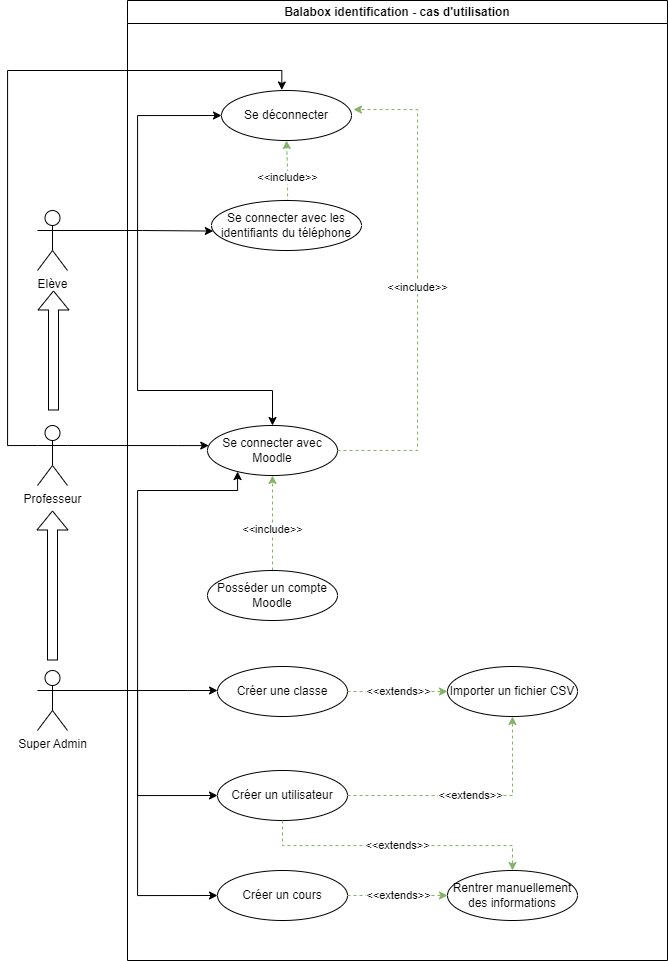

The diagram above was exported from draw.io. Its source (the exported page's mxGraphModel, read from the mxfile embedded in the PNG):
<mxGraphModel dx="1059" dy="616" grid="1" gridSize="10" guides="1" tooltips="1" connect="1" arrows="1" fold="1" page="1" pageScale="1" pageWidth="1169" pageHeight="826" background="none" math="0" shadow="0">
  <root>
    <mxCell id="0" />
    <mxCell id="1" parent="0" />
    <mxCell id="J6xiMJot105VPsOSKiAo-86" style="edgeStyle=orthogonalEdgeStyle;rounded=0;orthogonalLoop=1;jettySize=auto;html=1;entryX=0.012;entryY=0.611;entryDx=0;entryDy=0;entryPerimeter=0;" parent="1" target="J6xiMJot105VPsOSKiAo-85" edge="1">
      <mxGeometry relative="1" as="geometry">
        <mxPoint x="290" y="340" as="sourcePoint" />
        <Array as="points">
          <mxPoint x="365" y="340" />
          <mxPoint x="365" y="341" />
        </Array>
      </mxGeometry>
    </mxCell>
    <mxCell id="J6xiMJot105VPsOSKiAo-87" style="edgeStyle=orthogonalEdgeStyle;rounded=0;orthogonalLoop=1;jettySize=auto;html=1;exitX=1;exitY=0.3333333333333333;exitDx=0;exitDy=0;exitPerimeter=0;entryX=0.5;entryY=0;entryDx=0;entryDy=0;" parent="1" source="J6xiMJot105VPsOSKiAo-74" target="J6xiMJot105VPsOSKiAo-82" edge="1">
      <mxGeometry x="-0.0244" y="-50" relative="1" as="geometry">
        <Array as="points">
          <mxPoint x="360" y="340" />
          <mxPoint x="360" y="500" />
          <mxPoint x="495" y="500" />
        </Array>
        <mxPoint as="offset" />
      </mxGeometry>
    </mxCell>
    <mxCell id="J6xiMJot105VPsOSKiAo-96" style="edgeStyle=orthogonalEdgeStyle;rounded=0;orthogonalLoop=1;jettySize=auto;html=1;exitX=1;exitY=0.3333333333333333;exitDx=0;exitDy=0;exitPerimeter=0;entryX=0;entryY=0.5;entryDx=0;entryDy=0;" parent="1" source="J6xiMJot105VPsOSKiAo-74" target="J6xiMJot105VPsOSKiAo-88" edge="1">
      <mxGeometry x="0.0175" y="45" relative="1" as="geometry">
        <Array as="points">
          <mxPoint x="360" y="340" />
          <mxPoint x="360" y="225" />
        </Array>
        <mxPoint as="offset" />
      </mxGeometry>
    </mxCell>
    <mxCell id="J6xiMJot105VPsOSKiAo-74" value="Elève" style="shape=umlActor;verticalLabelPosition=bottom;verticalAlign=top;html=1;" parent="1" vertex="1">
      <mxGeometry x="260" y="320" width="30" height="60" as="geometry" />
    </mxCell>
    <mxCell id="J6xiMJot105VPsOSKiAo-83" style="edgeStyle=orthogonalEdgeStyle;rounded=0;orthogonalLoop=1;jettySize=auto;html=1;exitX=1;exitY=0.3333333333333333;exitDx=0;exitDy=0;exitPerimeter=0;" parent="1" source="J6xiMJot105VPsOSKiAo-77" target="J6xiMJot105VPsOSKiAo-82" edge="1">
      <mxGeometry relative="1" as="geometry">
        <Array as="points">
          <mxPoint x="400" y="555" />
          <mxPoint x="400" y="555" />
        </Array>
      </mxGeometry>
    </mxCell>
    <mxCell id="J6xiMJot105VPsOSKiAo-98" style="edgeStyle=orthogonalEdgeStyle;rounded=0;orthogonalLoop=1;jettySize=auto;html=1;entryX=0.464;entryY=-0.01;entryDx=0;entryDy=0;exitX=0;exitY=0.3333333333333333;exitDx=0;exitDy=0;exitPerimeter=0;entryPerimeter=0;" parent="1" source="J6xiMJot105VPsOSKiAo-77" target="J6xiMJot105VPsOSKiAo-88" edge="1">
      <mxGeometry relative="1" as="geometry">
        <Array as="points">
          <mxPoint x="230" y="555" />
          <mxPoint x="230" y="180" />
          <mxPoint x="504" y="180" />
        </Array>
        <mxPoint x="270" y="565" as="sourcePoint" />
      </mxGeometry>
    </mxCell>
    <mxCell id="J6xiMJot105VPsOSKiAo-101" style="edgeStyle=orthogonalEdgeStyle;rounded=0;orthogonalLoop=1;jettySize=auto;html=1;shape=flexArrow;" parent="1" edge="1">
      <mxGeometry relative="1" as="geometry">
        <mxPoint x="276" y="520" as="sourcePoint" />
        <mxPoint x="276" y="400" as="targetPoint" />
      </mxGeometry>
    </mxCell>
    <mxCell id="J6xiMJot105VPsOSKiAo-77" value="Professeur" style="shape=umlActor;verticalLabelPosition=bottom;verticalAlign=top;html=1;" parent="1" vertex="1">
      <mxGeometry x="260" y="535" width="30" height="60" as="geometry" />
    </mxCell>
    <mxCell id="J6xiMJot105VPsOSKiAo-81" value="Balabox identification - cas d'utilisation" style="swimlane;whiteSpace=wrap;html=1;" parent="1" vertex="1">
      <mxGeometry x="350" y="110" width="540" height="960" as="geometry" />
    </mxCell>
    <mxCell id="J6xiMJot105VPsOSKiAo-99" value="&amp;lt;&amp;lt;include&amp;gt;&amp;gt;" style="edgeStyle=orthogonalEdgeStyle;rounded=0;orthogonalLoop=1;jettySize=auto;html=1;exitX=1;exitY=0.5;exitDx=0;exitDy=0;entryX=1.015;entryY=0.38;entryDx=0;entryDy=0;entryPerimeter=0;dashed=1;fillColor=#d5e8d4;strokeColor=#82b366;" parent="J6xiMJot105VPsOSKiAo-81" source="J6xiMJot105VPsOSKiAo-82" target="J6xiMJot105VPsOSKiAo-88" edge="1">
      <mxGeometry relative="1" as="geometry">
        <Array as="points">
          <mxPoint x="290" y="450" />
          <mxPoint x="290" y="109" />
        </Array>
      </mxGeometry>
    </mxCell>
    <mxCell id="J6xiMJot105VPsOSKiAo-82" value="Se connecter avec Moodle" style="ellipse;whiteSpace=wrap;html=1;" parent="J6xiMJot105VPsOSKiAo-81" vertex="1">
      <mxGeometry x="80" y="425" width="130" height="50" as="geometry" />
    </mxCell>
    <mxCell id="J6xiMJot105VPsOSKiAo-100" value="&amp;lt;&amp;lt;include&amp;gt;&amp;gt;" style="edgeStyle=orthogonalEdgeStyle;rounded=0;orthogonalLoop=1;jettySize=auto;html=1;entryX=0.5;entryY=1;entryDx=0;entryDy=0;dashed=1;fillColor=#d5e8d4;strokeColor=#82b366;exitX=0.421;exitY=0.021;exitDx=0;exitDy=0;exitPerimeter=0;" parent="J6xiMJot105VPsOSKiAo-81" source="J6xiMJot105VPsOSKiAo-85" target="J6xiMJot105VPsOSKiAo-88" edge="1">
      <mxGeometry relative="1" as="geometry">
        <Array as="points">
          <mxPoint x="160" y="201" />
          <mxPoint x="160" y="170" />
          <mxPoint x="159" y="170" />
        </Array>
      </mxGeometry>
    </mxCell>
    <mxCell id="J6xiMJot105VPsOSKiAo-85" value="Se connecter avec les identifiants du téléphone" style="ellipse;whiteSpace=wrap;html=1;" parent="J6xiMJot105VPsOSKiAo-81" vertex="1">
      <mxGeometry x="84" y="200" width="150" height="50" as="geometry" />
    </mxCell>
    <mxCell id="J6xiMJot105VPsOSKiAo-88" value="Se déconnecter" style="ellipse;whiteSpace=wrap;html=1;" parent="J6xiMJot105VPsOSKiAo-81" vertex="1">
      <mxGeometry x="94" y="90" width="130" height="50" as="geometry" />
    </mxCell>
    <mxCell id="J6xiMJot105VPsOSKiAo-95" value="&amp;lt;&amp;lt;include&amp;gt;&amp;gt;" style="edgeStyle=orthogonalEdgeStyle;rounded=0;orthogonalLoop=1;jettySize=auto;html=1;exitX=0.577;exitY=0.04;exitDx=0;exitDy=0;dashed=1;fillColor=#d5e8d4;strokeColor=#82b366;exitPerimeter=0;" parent="J6xiMJot105VPsOSKiAo-81" source="J6xiMJot105VPsOSKiAo-89" target="J6xiMJot105VPsOSKiAo-82" edge="1">
      <mxGeometry relative="1" as="geometry">
        <Array as="points">
          <mxPoint x="145" y="572" />
        </Array>
      </mxGeometry>
    </mxCell>
    <mxCell id="J6xiMJot105VPsOSKiAo-89" value="Posséder un compte Moodle" style="ellipse;whiteSpace=wrap;html=1;" parent="J6xiMJot105VPsOSKiAo-81" vertex="1">
      <mxGeometry x="80" y="570" width="130" height="50" as="geometry" />
    </mxCell>
    <mxCell id="J6xiMJot105VPsOSKiAo-106" value="Importer un fichier CSV" style="ellipse;whiteSpace=wrap;html=1;" parent="J6xiMJot105VPsOSKiAo-81" vertex="1">
      <mxGeometry x="320" y="666" width="130" height="50" as="geometry" />
    </mxCell>
    <mxCell id="J6xiMJot105VPsOSKiAo-109" value="&amp;lt;&amp;lt;extends&amp;gt;&amp;gt;" style="edgeStyle=orthogonalEdgeStyle;rounded=0;orthogonalLoop=1;jettySize=auto;html=1;exitX=1;exitY=0.5;exitDx=0;exitDy=0;dashed=1;fillColor=#d5e8d4;strokeColor=#82b366;" parent="J6xiMJot105VPsOSKiAo-81" source="J6xiMJot105VPsOSKiAo-107" target="J6xiMJot105VPsOSKiAo-106" edge="1">
      <mxGeometry relative="1" as="geometry" />
    </mxCell>
    <mxCell id="J6xiMJot105VPsOSKiAo-107" value="Créer une classe" style="ellipse;whiteSpace=wrap;html=1;" parent="J6xiMJot105VPsOSKiAo-81" vertex="1">
      <mxGeometry x="90" y="666" width="130" height="50" as="geometry" />
    </mxCell>
    <mxCell id="n1UkMxViXzp4e_kJtW1j-1" value="Créer un utilisateur" style="ellipse;whiteSpace=wrap;html=1;" vertex="1" parent="J6xiMJot105VPsOSKiAo-81">
      <mxGeometry x="90" y="770" width="130" height="50" as="geometry" />
    </mxCell>
    <mxCell id="n1UkMxViXzp4e_kJtW1j-3" value="Créer un cours" style="ellipse;whiteSpace=wrap;html=1;" vertex="1" parent="J6xiMJot105VPsOSKiAo-81">
      <mxGeometry x="90" y="870" width="130" height="50" as="geometry" />
    </mxCell>
    <mxCell id="n1UkMxViXzp4e_kJtW1j-7" value="&amp;lt;&amp;lt;extends&amp;gt;&amp;gt;" style="edgeStyle=orthogonalEdgeStyle;rounded=0;orthogonalLoop=1;jettySize=auto;html=1;exitX=1;exitY=0.5;exitDx=0;exitDy=0;dashed=1;fillColor=#d5e8d4;strokeColor=#82b366;" edge="1" parent="J6xiMJot105VPsOSKiAo-81" source="n1UkMxViXzp4e_kJtW1j-1" target="J6xiMJot105VPsOSKiAo-106">
      <mxGeometry relative="1" as="geometry">
        <mxPoint x="230.0000000000009" y="701" as="sourcePoint" />
        <mxPoint x="330" y="701" as="targetPoint" />
      </mxGeometry>
    </mxCell>
    <mxCell id="n1UkMxViXzp4e_kJtW1j-8" value="Rentrer manuellement des informations" style="ellipse;whiteSpace=wrap;html=1;" vertex="1" parent="J6xiMJot105VPsOSKiAo-81">
      <mxGeometry x="320" y="870" width="130" height="50" as="geometry" />
    </mxCell>
    <mxCell id="n1UkMxViXzp4e_kJtW1j-10" value="&amp;lt;&amp;lt;extends&amp;gt;&amp;gt;" style="edgeStyle=orthogonalEdgeStyle;rounded=0;orthogonalLoop=1;jettySize=auto;html=1;exitX=1;exitY=0.5;exitDx=0;exitDy=0;dashed=1;fillColor=#d5e8d4;strokeColor=#82b366;entryX=0;entryY=0.5;entryDx=0;entryDy=0;" edge="1" parent="J6xiMJot105VPsOSKiAo-81" source="n1UkMxViXzp4e_kJtW1j-3" target="n1UkMxViXzp4e_kJtW1j-8">
      <mxGeometry relative="1" as="geometry">
        <mxPoint x="230.0000000000009" y="701" as="sourcePoint" />
        <mxPoint x="330" y="701" as="targetPoint" />
      </mxGeometry>
    </mxCell>
    <mxCell id="n1UkMxViXzp4e_kJtW1j-11" value="&amp;lt;&amp;lt;extends&amp;gt;&amp;gt;" style="edgeStyle=orthogonalEdgeStyle;rounded=0;orthogonalLoop=1;jettySize=auto;html=1;exitX=0.5;exitY=1;exitDx=0;exitDy=0;dashed=1;fillColor=#d5e8d4;strokeColor=#82b366;entryX=0.5;entryY=0;entryDx=0;entryDy=0;" edge="1" parent="J6xiMJot105VPsOSKiAo-81" source="n1UkMxViXzp4e_kJtW1j-1" target="n1UkMxViXzp4e_kJtW1j-8">
      <mxGeometry relative="1" as="geometry">
        <mxPoint x="240.0000000000009" y="711" as="sourcePoint" />
        <mxPoint x="340" y="711" as="targetPoint" />
      </mxGeometry>
    </mxCell>
    <mxCell id="J6xiMJot105VPsOSKiAo-104" style="edgeStyle=orthogonalEdgeStyle;rounded=0;orthogonalLoop=1;jettySize=auto;html=1;shape=flexArrow;" parent="1" edge="1">
      <mxGeometry relative="1" as="geometry">
        <mxPoint x="275" y="620" as="targetPoint" />
        <mxPoint x="275" y="770" as="sourcePoint" />
      </mxGeometry>
    </mxCell>
    <mxCell id="J6xiMJot105VPsOSKiAo-108" style="edgeStyle=orthogonalEdgeStyle;rounded=0;orthogonalLoop=1;jettySize=auto;html=1;exitX=1;exitY=0.3333333333333333;exitDx=0;exitDy=0;exitPerimeter=0;" parent="1" source="J6xiMJot105VPsOSKiAo-103" target="J6xiMJot105VPsOSKiAo-107" edge="1">
      <mxGeometry relative="1" as="geometry">
        <Array as="points">
          <mxPoint x="410" y="800" />
          <mxPoint x="410" y="800" />
        </Array>
      </mxGeometry>
    </mxCell>
    <mxCell id="J6xiMJot105VPsOSKiAo-110" style="edgeStyle=orthogonalEdgeStyle;rounded=0;orthogonalLoop=1;jettySize=auto;html=1;exitX=1;exitY=0.3333333333333333;exitDx=0;exitDy=0;exitPerimeter=0;" parent="1" source="J6xiMJot105VPsOSKiAo-103" target="J6xiMJot105VPsOSKiAo-82" edge="1">
      <mxGeometry relative="1" as="geometry">
        <Array as="points">
          <mxPoint x="360" y="800" />
          <mxPoint x="360" y="600" />
          <mxPoint x="460" y="600" />
        </Array>
      </mxGeometry>
    </mxCell>
    <mxCell id="n1UkMxViXzp4e_kJtW1j-2" style="edgeStyle=orthogonalEdgeStyle;rounded=0;orthogonalLoop=1;jettySize=auto;html=1;exitX=1;exitY=0.3333333333333333;exitDx=0;exitDy=0;exitPerimeter=0;entryX=0;entryY=0.5;entryDx=0;entryDy=0;" edge="1" parent="1" source="J6xiMJot105VPsOSKiAo-103" target="n1UkMxViXzp4e_kJtW1j-1">
      <mxGeometry relative="1" as="geometry">
        <Array as="points">
          <mxPoint x="360" y="800" />
          <mxPoint x="360" y="905" />
        </Array>
      </mxGeometry>
    </mxCell>
    <mxCell id="n1UkMxViXzp4e_kJtW1j-4" style="edgeStyle=orthogonalEdgeStyle;rounded=0;orthogonalLoop=1;jettySize=auto;html=1;exitX=1;exitY=0.3333333333333333;exitDx=0;exitDy=0;exitPerimeter=0;entryX=0;entryY=0.5;entryDx=0;entryDy=0;" edge="1" parent="1" source="J6xiMJot105VPsOSKiAo-103" target="n1UkMxViXzp4e_kJtW1j-3">
      <mxGeometry relative="1" as="geometry">
        <Array as="points">
          <mxPoint x="360" y="800" />
          <mxPoint x="360" y="1005" />
        </Array>
      </mxGeometry>
    </mxCell>
    <mxCell id="J6xiMJot105VPsOSKiAo-103" value="Super Admin" style="shape=umlActor;verticalLabelPosition=bottom;verticalAlign=top;html=1;" parent="1" vertex="1">
      <mxGeometry x="260" y="780" width="30" height="60" as="geometry" />
    </mxCell>
  </root>
</mxGraphModel>